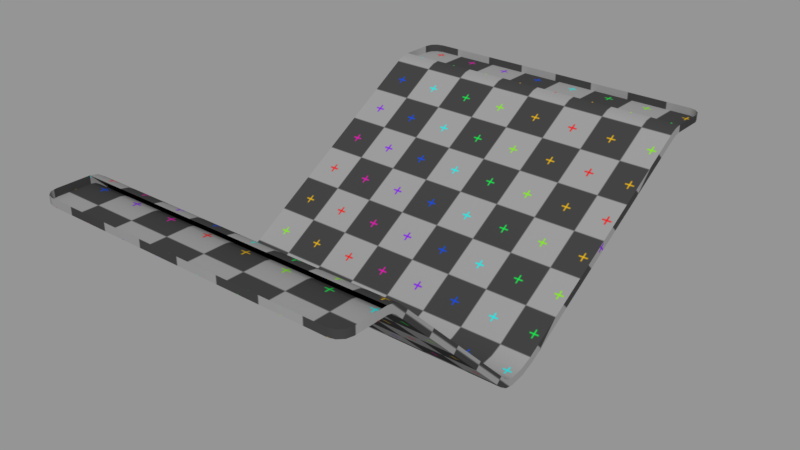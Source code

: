 # Source: Tabletop_Base_3.blend  (saved by Blender 2.79.0; exported with 4.5.12 LTS)
import bpy
from mathutils import Matrix  # noqa: F401  (used for matrix-valued properties, if any)

bpy.ops.wm.read_factory_settings(use_empty=True)
scene = bpy.context.scene
scene.name = 'Scene'

# ---- collections
col_collection_1 = bpy.data.collections.new('Collection 1'); scene.collection.children.link(col_collection_1)

# ---- images (referenced by path relative to the original .blend; pixels are not part of the script)
import os
ASSET_DIR = os.environ.get("B2B_ASSET_DIR", "")  # directory of the original .blend (textures are referenced by path, not embedded)
HERE = os.path.dirname(os.path.abspath(__file__))  # packed textures are extracted next to this script under _unpacked/

def load_image(name, relpath, width, height, colorspace="sRGB"):
    """Load a texture the original file referenced (path relative to the .blend, or extracted next to this script)."""
    p = next((c for c in (os.path.join(HERE, relpath), os.path.join(ASSET_DIR, relpath)) if relpath and os.path.exists(c)), "")
    if p:
        img = bpy.data.images.load(p, check_existing=True)
        img.name = name
    else:  # same state as the original file: an image datablock whose file is absent (Cycles renders it pink)
        img = bpy.data.images.new(name, width, height)
        img.source = "FILE"
        img.filepath = "//" + (relpath or name)
    img.colorspace_settings.name = colorspace
    return img
img_uv_grid = load_image('UV_Grid', '_unpacked/UV_Grid.25c41f79.png', 1024, 1024, 'sRGB')

# ---- materials (node trees are filled in below, after node groups)
mat_uv_grid = bpy.data.materials.new('UV-Grid')
mat_uv_grid.alpha_threshold = 0.0
mat_uv_grid.use_transparent_shadow = False
mat_uv_grid.roughness = 0.5

# ---- material node trees
mat_uv_grid.use_nodes = True; mat_uv_grid.node_tree.nodes.clear()
_N = mat_uv_grid.node_tree.nodes; _L = mat_uv_grid.node_tree.links
n0 = _N.new('ShaderNodeOutputMaterial'); n0.name = 'Material Output'; n0.location = (207, 395)
n1 = _N.new('ShaderNodeBsdfDiffuse'); n1.name = 'Diffuse BSDF'; n1.location = (-63, 372)
n2 = _N.new('ShaderNodeTexImage'); n2.name = 'Image Texture'; n2.location = (-445, 349)
n2.width = 206
n2.image = img_uv_grid
_L.new(n1.outputs[0], n0.inputs[0])
_L.new(n2.outputs[0], n1.inputs[0])
n0.is_active_output = True

# ---- meshes
me_plane_008 = bpy.data.meshes.new('Plane.008')
me_plane_008.from_pydata([(0.88, -4.82, -0.03), (0.88, -4.95, -0.06), (0.88, -4.95, -0.03), (0.88, -4.82, -0.06), (0.88, -4.789, -0.03609), (0.88, -4.801, -0.06381), (0.88, -4.763, -0.05343), (0.88, -4.785, -0.07464), (0.88, -4.243, -0.5734), (0.88, -4.265, -0.5946), (0.88, -4.224, -0.5867), (0.88, -4.235, -0.6145), (0.88, -4.2, -0.5914), (0.88, -4.2, -0.6214), (0.88, -4.148, -0.5846), (0.88, -4.14, -0.6135), (0.88, -4.099, -0.5644), (0.88, -4.084, -0.5904), (0.88, -3.235, -0.04523), (0.88, -3.22, -0.07121), (0.88, -3.05, -0.06), (0.88, -3.05, -0.03), (0.88, -3.18, -0.06), (0.88, -3.18, -0.03), (0.88, -3.201, -0.06294), (0.88, -3.209, -0.03397), (0.8733, -4.975, -0.06), (0.8733, -4.975, -0.03), (0.855, -4.993, -0.06), (0.855, -4.993, -0.03), (0.83, -5.0, -0.06), (0.83, -5.0, -0.03), (0.8733, -3.025, -0.06), (0.8733, -3.025, -0.03), (0.855, -3.007, -0.06), (0.855, -3.007, -0.03), (0.83, -3.0, -0.06), (0.83, -3.0, -0.03), (-0.4, -4.82, -0.03), (-0.4, -4.95, -0.06), (-0.4, -4.95, -0.03), (-0.4, -4.82, -0.06), (-0.4, -4.789, -0.03609), (-0.4, -4.801, -0.06381), (-0.4, -4.763, -0.05343), (-0.4, -4.785, -0.07464), (-0.4, -4.243, -0.5734), (-0.4, -4.265, -0.5946), (-0.4, -4.224, -0.5867), (-0.4, -4.235, -0.6145), (-0.4, -4.2, -0.5914), (-0.4, -4.2, -0.6214), (-0.4, -4.148, -0.5846), (-0.4, -4.14, -0.6135), (-0.4, -4.099, -0.5644), (-0.4, -4.084, -0.5904), (-0.4, -3.235, -0.04523), (-0.4, -3.22, -0.07121), (-0.4, -3.05, -0.06), (-0.4, -3.05, -0.03), (-0.4, -3.18, -0.06), (-0.4, -3.18, -0.03), (-0.4, -3.201, -0.06294), (-0.4, -3.209, -0.03397), (-0.3933, -4.975, -0.06), (-0.3933, -4.975, -0.03), (-0.375, -4.993, -0.06), (-0.375, -4.993, -0.03), (-0.35, -5.0, -0.06), (-0.35, -5.0, -0.03), (-0.3933, -3.025, -0.06), (-0.3933, -3.025, -0.03), (-0.375, -3.007, -0.06), (-0.375, -3.007, -0.03), (-0.35, -3.0, -0.06), (-0.35, -3.0, -0.03)], [], [(67, 66, 68, 69), (64, 66, 67, 65), (40, 39, 64, 65), (41, 39, 40, 38), (43, 41, 38, 42), (44, 45, 43, 42), (46, 47, 45, 44), (48, 49, 47, 46), (51, 49, 48, 50), (53, 51, 50, 52), (55, 53, 52, 54), (56, 57, 55, 54), (57, 56, 63, 62), (63, 61, 60, 62), (60, 61, 59, 58), (58, 59, 71, 70), (71, 73, 72, 70), (73, 75, 74, 72), (35, 34, 36, 37), (33, 32, 34, 35), (20, 32, 33, 21), (22, 20, 21, 23), (25, 24, 22, 23), (19, 24, 25, 18), (18, 16, 17, 19), (17, 16, 14, 15), (15, 14, 12, 13), (13, 12, 10, 11), (10, 8, 9, 11), (8, 6, 7, 9), (6, 4, 5, 7), (5, 4, 0, 3), (3, 0, 2, 1), (2, 27, 26, 1), (26, 27, 29, 28), (29, 31, 30, 28), (68, 30, 31, 69), (74, 75, 37, 36), (26, 28, 30, 1), (64, 39, 68, 66), (70, 72, 74, 58), (32, 20, 36, 34), (36, 20, 58, 74), (68, 39, 1, 30), (3, 1, 39, 41), (5, 3, 41, 43), (7, 5, 43, 45), (4, 42, 38, 0), (6, 44, 42, 4), (10, 48, 46, 8), (12, 50, 48, 10), (14, 52, 50, 12), (16, 54, 52, 14), (18, 56, 54, 16), (18, 25, 63, 56), (25, 23, 61, 63), (22, 60, 58, 20), (24, 62, 60, 22), (19, 57, 62, 24), (8, 46, 44, 6), (19, 17, 55, 57), (17, 15, 53, 55), (15, 13, 51, 53), (13, 11, 49, 51), (11, 9, 47, 49), (9, 7, 45, 47)])
me_plane_008.polygons.foreach_set('use_smooth', [True] * 66)
_uv = me_plane_008.uv_layers.new(name='UVMap')
_uv.uv.foreach_set('vector', [0.7266, 0.9937, 0.7266, 0.9881, 0.7315, 0.9881, 0.7315, 0.9937, 0.7217, 0.9881, 0.7266, 0.9881, 0.7266, 0.9937, 0.7217, 0.9937, 0.7169, 0.9937, 0.7169, 0.9881, 0.7217, 0.9881, 0.7217, 0.9937, 0.6924, 0.9881, 0.7169, 0.9881, 0.7169, 0.9937, 0.6924, 0.9937, 0.8352, 0.4558, 0.8327, 0.4585, 0.8279, 0.4556, 0.8318, 0.4513, 0.8371, 0.4488, 0.8385, 0.4542, 0.8352, 0.4558, 0.8318, 0.4513, 0.9713, 0.4154, 0.9726, 0.4208, 0.8385, 0.4542, 0.8371, 0.4488, 0.9753, 0.4135, 0.9787, 0.418, 0.9726, 0.4208, 0.9713, 0.4154, 0.9832, 0.413, 0.9787, 0.418, 0.9753, 0.4135, 0.9784, 0.4101, 0.9877, 0.4026, 0.9832, 0.413, 0.9784, 0.4101, 0.9823, 0.4011, 0.9894, 0.3914, 0.9877, 0.4026, 0.9823, 0.4011, 0.9838, 0.3913, 0.9838, 0.2019, 0.9894, 0.202, 0.9894, 0.3914, 0.9838, 0.3913, 0.9894, 0.202, 0.9838, 0.2019, 0.9846, 0.1965, 0.99, 0.198, 0.9846, 0.1965, 0.9867, 0.1915, 0.9915, 0.1944, 0.99, 0.198, 0.9923, 0.972, 0.9923, 0.9777, 0.9678, 0.9777, 0.9678, 0.972, 0.9678, 0.972, 0.9678, 0.9777, 0.963, 0.9777, 0.963, 0.972, 0.963, 0.9777, 0.9581, 0.9777, 0.9581, 0.972, 0.963, 0.972, 0.9581, 0.9777, 0.9532, 0.9777, 0.9532, 0.972, 0.9581, 0.972, 0.7266, 0.9777, 0.7266, 0.972, 0.7315, 0.972, 0.7315, 0.9777, 0.7217, 0.9777, 0.7217, 0.972, 0.7266, 0.972, 0.7266, 0.9777, 0.7169, 0.972, 0.7217, 0.972, 0.7217, 0.9777, 0.7169, 0.9777, 0.6925, 0.972, 0.7169, 0.972, 0.7169, 0.9777, 0.6925, 0.9777, 0.7575, 0.4469, 0.7603, 0.4518, 0.7571, 0.4542, 0.7531, 0.4502, 0.764, 0.4503, 0.7603, 0.4518, 0.7575, 0.4469, 0.7625, 0.4448, 0.7625, 0.4448, 0.9463, 0.3988, 0.9477, 0.4042, 0.764, 0.4503, 0.9477, 0.4042, 0.9463, 0.3988, 0.9554, 0.395, 0.9582, 0.3999, 0.9582, 0.3999, 0.9554, 0.395, 0.9632, 0.389, 0.9672, 0.393, 0.9672, 0.393, 0.9632, 0.389, 0.9657, 0.3852, 0.9709, 0.3874, 0.9657, 0.3852, 0.9666, 0.3808, 0.9722, 0.3808, 0.9709, 0.3874, 0.9666, 0.3808, 0.9664, 0.2426, 0.9721, 0.2426, 0.9722, 0.3808, 0.9664, 0.2426, 0.9676, 0.2369, 0.9728, 0.239, 0.9721, 0.2426, 0.9728, 0.239, 0.9676, 0.2369, 0.9708, 0.232, 0.9748, 0.236, 0.9922, 0.9881, 0.9922, 0.9937, 0.9678, 0.9937, 0.9678, 0.9881, 0.9678, 0.9937, 0.963, 0.9937, 0.963, 0.9881, 0.9678, 0.9881, 0.963, 0.9881, 0.963, 0.9937, 0.9581, 0.9937, 0.9581, 0.9881, 0.9581, 0.9937, 0.9532, 0.9937, 0.9532, 0.9881, 0.9581, 0.9881, 0.7315, 0.9881, 0.9532, 0.9881, 0.9532, 0.9937, 0.7315, 0.9937, 0.9532, 0.972, 0.9532, 0.9777, 0.7315, 0.9777, 0.7315, 0.972, 0.5492, 0.9603, 0.5458, 0.9569, 0.5445, 0.9522, 0.5539, 0.9616, 0.5492, 0.7227, 0.5539, 0.7214, 0.5445, 0.7308, 0.5458, 0.7261, 0.9873, 0.7227, 0.9907, 0.7261, 0.9919, 0.7308, 0.9826, 0.7214, 0.9873, 0.9603, 0.9826, 0.9616, 0.9919, 0.9522, 0.9907, 0.9569, 0.9919, 0.9522, 0.9826, 0.9616, 0.9826, 0.7214, 0.9919, 0.7308, 0.5445, 0.7308, 0.5539, 0.7214, 0.5539, 0.9616, 0.5445, 0.9522, 0.5783, 0.9616, 0.5539, 0.9616, 0.5539, 0.7214, 0.5783, 0.7214, 0.5825, 0.9616, 0.5783, 0.9616, 0.5783, 0.7214, 0.5825, 0.7214, 0.5867, 0.9616, 0.5825, 0.9616, 0.5825, 0.7214, 0.5867, 0.7215, 0.9854, 0.7101, 0.9856, 0.4696, 0.9915, 0.4696, 0.9912, 0.7102, 0.9795, 0.7101, 0.9798, 0.4696, 0.9856, 0.4696, 0.9854, 0.7101, 0.8368, 0.71, 0.837, 0.4694, 0.8415, 0.4694, 0.8413, 0.71, 0.8323, 0.71, 0.8325, 0.4694, 0.837, 0.4694, 0.8368, 0.71, 0.8224, 0.71, 0.8227, 0.4694, 0.8325, 0.4694, 0.8323, 0.71, 0.8125, 0.71, 0.8128, 0.4694, 0.8227, 0.4694, 0.8224, 0.71, 0.6231, 0.7098, 0.6234, 0.4692, 0.8128, 0.4694, 0.8125, 0.71, 0.6231, 0.7098, 0.6176, 0.7098, 0.6179, 0.4692, 0.6234, 0.4692, 0.6176, 0.7098, 0.6122, 0.7097, 0.6125, 0.4692, 0.6179, 0.4692, 0.9582, 0.9616, 0.9582, 0.7214, 0.9826, 0.7214, 0.9826, 0.9616, 0.954, 0.9616, 0.954, 0.7215, 0.9582, 0.7214, 0.9582, 0.9616, 0.9498, 0.9616, 0.9498, 0.7215, 0.954, 0.7215, 0.954, 0.9616, 0.8413, 0.71, 0.8415, 0.4694, 0.9798, 0.4696, 0.9795, 0.7101, 0.9498, 0.9616, 0.7607, 0.9616, 0.7607, 0.7215, 0.9498, 0.7215, 0.7607, 0.9616, 0.7494, 0.9616, 0.7494, 0.7215, 0.7607, 0.7215, 0.7494, 0.9616, 0.738, 0.9616, 0.738, 0.7215, 0.7494, 0.7215, 0.738, 0.9616, 0.7313, 0.9616, 0.7313, 0.7215, 0.738, 0.7215, 0.7313, 0.9616, 0.7246, 0.9616, 0.7246, 0.7215, 0.7313, 0.7215, 0.7246, 0.9616, 0.5867, 0.9616, 0.5867, 0.7215, 0.7246, 0.7215])
me_plane_008.materials.append(mat_uv_grid)
me_plane_008.use_remesh_preserve_volume = False
me_plane_008.use_remesh_preserve_attributes = False
me_plane_008.use_mirror_vertex_groups = False
me_plane_008.update()

# ---- objects
ob_mesh_base_3 = bpy.data.objects.new('Mesh_Base_3', me_plane_008)

# ---- transforms, parenting, visibility, modifiers, constraints
ob_mesh_base_3.location = (0.0, 0.0, 0.0)
ob_mesh_base_3.lineart.crease_threshold = 0.0
_m = ob_mesh_base_3.modifiers.new('EdgeSplit', 'EDGE_SPLIT')
_m.split_angle = 0.7854

# ---- collection membership
col_collection_1.objects.link(ob_mesh_base_3)

# ---- scene / render settings (as saved in the file)
scene.frame_start = 1; scene.frame_end = 250; scene.frame_set(1)
scene.render.engine = 'BLENDER_EEVEE_NEXT'
scene.render.resolution_percentage = 50
scene.render.dither_intensity = 0.0
scene.cycles.use_denoising = False
scene.cycles.samples = 128
scene.cycles.sampling_pattern = 'TABULATED_SOBOL'
scene.cycles.use_adaptive_sampling = False
scene.cycles.use_light_tree = False
scene.cycles.blur_glossy = 0.0
scene.cycles.sample_clamp_indirect = 0.0
scene.view_settings.view_transform = 'Standard'
bpy.context.view_layer.update()

# ---- added for rendering (the .blend has no active camera and no usable light): camera, sun + grey world if the file has none
cam_auto = bpy.data.cameras.new('AutoCamera')
cam_auto.lens = 50.0
cam_auto.sensor_width = 36.0
cam_auto.clip_end = 1000.0
ob_auto_camera = bpy.data.objects.new('AutoCamera', cam_auto)
scene.collection.objects.link(ob_auto_camera)
ob_auto_camera.location = (2.50409, -6.71691, 1.48557)
ob_auto_camera.rotation_euler = (1.09748, -7.21219e-08, 0.694738)
scene.camera = ob_auto_camera
light_auto_sun = bpy.data.lights.new('AutoSun', 'SUN')
light_auto_sun.energy = 3.0
light_auto_sun.angle = 0.0523599
ob_auto_sun = bpy.data.objects.new('AutoSun', light_auto_sun)
scene.collection.objects.link(ob_auto_sun)
ob_auto_sun.rotation_euler = (0.872665, 0.174533, 0.523599)
if scene.world is None:
    world_auto = bpy.data.worlds.new('AutoWorld')
    world_auto.color = (0.3, 0.3, 0.3)
    scene.world = world_auto
bpy.context.view_layer.update()
